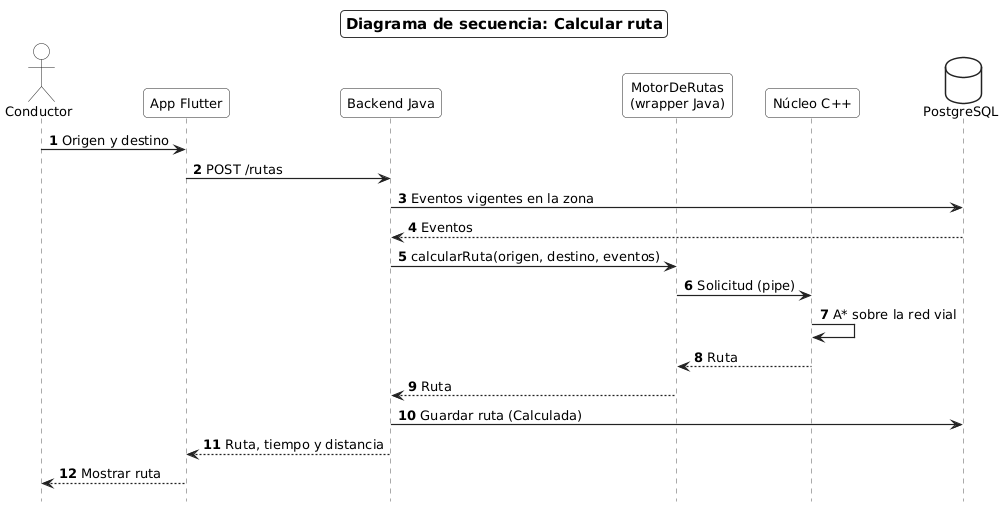

The diagram above was rendered by PlantUML. Its source (embedded in the PNG):
@startuml SEC-04_CalcularRuta
' Diagrama de secuencia general: calcular ruta con el motor core
skinparam shadowing false
skinparam defaultFontName "DejaVu Sans"
skinparam defaultFontSize 13
skinparam wrapWidth 160
skinparam ArrowColor #222222
skinparam backgroundColor white
skinparam titleBorderThickness 1
skinparam titleBorderColor #333333
skinparam titleBorderRoundCorner 0
skinparam titleFontSize 15
skinparam titleBackgroundColor white
skinparam roundCorner 8
skinparam sequence {
  ParticipantBackgroundColor white
  ParticipantBorderColor #222222
  ActorBackgroundColor white
  ActorBorderColor #222222
  LifeLineBorderColor #555555
  LifeLineBackgroundColor white
  GroupBorderColor #777777
  GroupBackgroundColor white
  ArrowThickness 1.2
}
skinparam note {
  BackgroundColor white
  BorderColor #777777
}
skinparam database {
  BackgroundColor white
  BorderColor #222222
}
skinparam responseMessageBelowArrow true
hide footbox
autonumber

title Diagrama de secuencia: Calcular ruta

actor Conductor
participant "App Flutter" as App
participant "Backend Java" as Backend
participant "MotorDeRutas\n(wrapper Java)" as Wrapper
participant "Núcleo C++" as Core
database PostgreSQL as BD

Conductor -> App : Origen y destino
App -> Backend : POST /rutas
Backend -> BD : Eventos vigentes en la zona
BD --> Backend : Eventos
Backend -> Wrapper : calcularRuta(origen, destino, eventos)
Wrapper -> Core : Solicitud (pipe)
Core -> Core : A* sobre la red vial
Core --> Wrapper : Ruta
Wrapper --> Backend : Ruta
Backend -> BD : Guardar ruta (Calculada)
Backend --> App : Ruta, tiempo y distancia
App --> Conductor : Mostrar ruta

@enduml